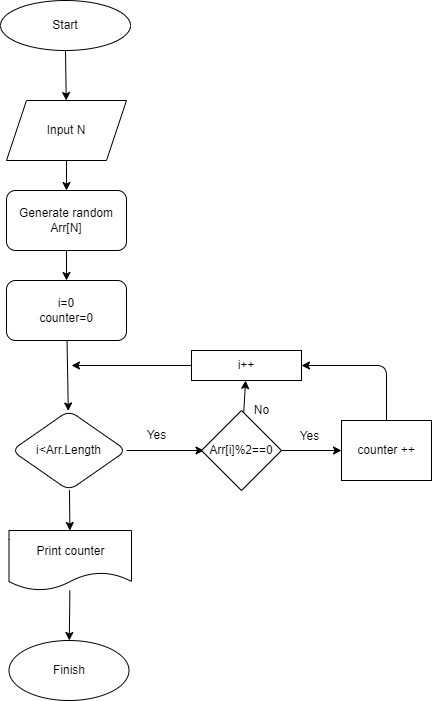

The diagram above was exported from draw.io. Its source (the exported page's mxGraphModel, read from the mxfile embedded in the PNG):
<mxGraphModel dx="798" dy="400" grid="1" gridSize="10" guides="1" tooltips="1" connect="1" arrows="1" fold="1" page="1" pageScale="1" pageWidth="827" pageHeight="1169" math="0" shadow="0">
  <root>
    <mxCell id="0" />
    <mxCell id="1" parent="0" />
    <mxCell id="4" value="" style="edgeStyle=none;html=1;" edge="1" parent="1" source="2" target="3">
      <mxGeometry relative="1" as="geometry" />
    </mxCell>
    <mxCell id="2" value="Start" style="ellipse;whiteSpace=wrap;html=1;" vertex="1" parent="1">
      <mxGeometry x="369" y="20" width="130" height="50" as="geometry" />
    </mxCell>
    <mxCell id="6" value="" style="edgeStyle=none;html=1;" edge="1" parent="1" source="3" target="5">
      <mxGeometry relative="1" as="geometry" />
    </mxCell>
    <mxCell id="3" value="Input N" style="shape=parallelogram;perimeter=parallelogramPerimeter;whiteSpace=wrap;html=1;fixedSize=1;" vertex="1" parent="1">
      <mxGeometry x="375" y="120" width="120" height="60" as="geometry" />
    </mxCell>
    <mxCell id="8" value="" style="edgeStyle=none;html=1;" edge="1" parent="1" source="5" target="7">
      <mxGeometry relative="1" as="geometry" />
    </mxCell>
    <mxCell id="5" value="Generate random Arr[N]" style="rounded=1;whiteSpace=wrap;html=1;" vertex="1" parent="1">
      <mxGeometry x="375" y="210" width="120" height="60" as="geometry" />
    </mxCell>
    <mxCell id="10" value="" style="edgeStyle=none;html=1;" edge="1" parent="1" source="7" target="9">
      <mxGeometry relative="1" as="geometry" />
    </mxCell>
    <mxCell id="7" value="i=0&lt;br&gt;counter=0" style="whiteSpace=wrap;html=1;rounded=1;" vertex="1" parent="1">
      <mxGeometry x="375" y="300" width="120" height="60" as="geometry" />
    </mxCell>
    <mxCell id="12" value="" style="edgeStyle=none;html=1;" edge="1" parent="1" source="9">
      <mxGeometry relative="1" as="geometry">
        <mxPoint x="572.5" y="470" as="targetPoint" />
      </mxGeometry>
    </mxCell>
    <mxCell id="26" value="" style="edgeStyle=none;html=1;" edge="1" parent="1" source="9" target="25">
      <mxGeometry relative="1" as="geometry" />
    </mxCell>
    <mxCell id="9" value="i&amp;lt;Arr.Length" style="rhombus;whiteSpace=wrap;html=1;rounded=1;" vertex="1" parent="1">
      <mxGeometry x="380" y="430" width="115" height="80" as="geometry" />
    </mxCell>
    <mxCell id="13" value="Yes" style="text;html=1;align=center;verticalAlign=middle;resizable=0;points=[];autosize=1;strokeColor=none;fillColor=none;" vertex="1" parent="1">
      <mxGeometry x="510" y="445" width="30" height="20" as="geometry" />
    </mxCell>
    <mxCell id="16" value="" style="edgeStyle=none;html=1;" edge="1" parent="1" source="14" target="15">
      <mxGeometry relative="1" as="geometry" />
    </mxCell>
    <mxCell id="20" value="" style="edgeStyle=none;html=1;" edge="1" parent="1" source="14" target="19">
      <mxGeometry relative="1" as="geometry" />
    </mxCell>
    <mxCell id="14" value="Arr[i]%2==0" style="rhombus;whiteSpace=wrap;html=1;" vertex="1" parent="1">
      <mxGeometry x="570" y="430" width="80" height="80" as="geometry" />
    </mxCell>
    <mxCell id="23" value="" style="edgeStyle=none;html=1;entryX=1;entryY=0.5;entryDx=0;entryDy=0;" edge="1" parent="1" source="15" target="19">
      <mxGeometry relative="1" as="geometry">
        <mxPoint x="755" y="310" as="targetPoint" />
        <Array as="points">
          <mxPoint x="755" y="385" />
        </Array>
      </mxGeometry>
    </mxCell>
    <mxCell id="15" value="counter ++" style="whiteSpace=wrap;html=1;" vertex="1" parent="1">
      <mxGeometry x="710" y="440" width="90" height="60" as="geometry" />
    </mxCell>
    <mxCell id="17" value="Yes" style="text;html=1;align=center;verticalAlign=middle;resizable=0;points=[];autosize=1;strokeColor=none;fillColor=none;" vertex="1" parent="1">
      <mxGeometry x="663" y="446" width="30" height="20" as="geometry" />
    </mxCell>
    <mxCell id="24" value="" style="edgeStyle=none;html=1;" edge="1" parent="1" source="19">
      <mxGeometry relative="1" as="geometry">
        <mxPoint x="440" y="385" as="targetPoint" />
      </mxGeometry>
    </mxCell>
    <mxCell id="19" value="i++" style="whiteSpace=wrap;html=1;" vertex="1" parent="1">
      <mxGeometry x="560" y="370" width="110" height="30" as="geometry" />
    </mxCell>
    <mxCell id="21" value="No" style="text;html=1;align=center;verticalAlign=middle;resizable=0;points=[];autosize=1;strokeColor=none;fillColor=none;" vertex="1" parent="1">
      <mxGeometry x="615" y="420" width="30" height="20" as="geometry" />
    </mxCell>
    <mxCell id="28" value="" style="edgeStyle=none;html=1;" edge="1" parent="1" source="25" target="27">
      <mxGeometry relative="1" as="geometry" />
    </mxCell>
    <mxCell id="25" value="Print counter" style="shape=document;whiteSpace=wrap;html=1;boundedLbl=1;rounded=1;" vertex="1" parent="1">
      <mxGeometry x="377.5" y="550" width="122.5" height="60" as="geometry" />
    </mxCell>
    <mxCell id="27" value="Finish" style="ellipse;whiteSpace=wrap;html=1;rounded=1;" vertex="1" parent="1">
      <mxGeometry x="377.5" y="660" width="120" height="60" as="geometry" />
    </mxCell>
  </root>
</mxGraphModel>